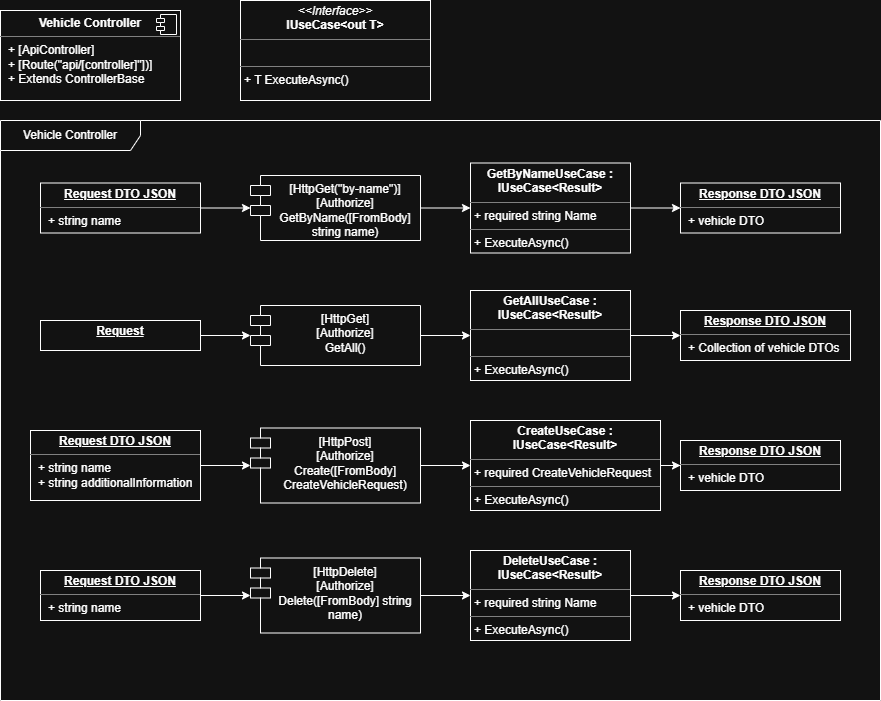

The diagram above was exported from draw.io. Its source (the exported page's mxGraphModel, read from the mxfile embedded in the PNG):
<mxGraphModel dx="2934" dy="1201" grid="1" gridSize="10" guides="1" tooltips="1" connect="1" arrows="1" fold="1" page="1" pageScale="1" pageWidth="827" pageHeight="1169" math="0" shadow="0">
  <root>
    <mxCell id="eGb2ATjaDzXChf-yUpx5-0" />
    <mxCell id="eGb2ATjaDzXChf-yUpx5-1" parent="eGb2ATjaDzXChf-yUpx5-0" />
    <mxCell id="eGb2ATjaDzXChf-yUpx5-2" parent="eGb2ATjaDzXChf-yUpx5-1" style="shape=umlFrame;whiteSpace=wrap;html=1;pointerEvents=0;width=140;height=30;" value="Vehicle Controller" vertex="1">
      <mxGeometry height="580" width="880" x="40" y="340" as="geometry" />
    </mxCell>
    <mxCell id="eGb2ATjaDzXChf-yUpx5-3" parent="eGb2ATjaDzXChf-yUpx5-1" style="align=left;overflow=fill;html=1;dropTarget=0;whiteSpace=wrap;" value="&lt;p style=&quot;margin:0px;margin-top:6px;text-align:center;&quot;&gt;&lt;b&gt;Vehicle Controller&lt;/b&gt;&lt;/p&gt;&lt;hr size=&quot;1&quot; style=&quot;border-style:solid;&quot;&gt;&lt;p style=&quot;margin:0px;margin-left:8px;&quot;&gt;+ [ApiController]&lt;/p&gt;&lt;p style=&quot;margin:0px;margin-left:8px;&quot;&gt;+ [Route(&quot;api/[controller]&quot;])]&lt;/p&gt;&lt;p style=&quot;margin:0px;margin-left:8px;&quot;&gt;+ Extends ControllerBase&lt;/p&gt;" vertex="1">
      <mxGeometry height="90" width="180" x="40" y="230" as="geometry" />
    </mxCell>
    <mxCell id="eGb2ATjaDzXChf-yUpx5-4" parent="eGb2ATjaDzXChf-yUpx5-3" style="shape=component;jettyWidth=8;jettyHeight=4;" value="" vertex="1">
      <mxGeometry height="20" relative="1" width="20" x="1" as="geometry">
        <mxPoint x="-24" y="4" as="offset" />
      </mxGeometry>
    </mxCell>
    <mxCell id="eGb2ATjaDzXChf-yUpx5-5" parent="eGb2ATjaDzXChf-yUpx5-1" style="verticalAlign=top;align=left;overflow=fill;html=1;whiteSpace=wrap;" value="&lt;p style=&quot;margin:0px;margin-top:4px;text-align:center;&quot;&gt;&lt;i&gt;&amp;lt;&amp;lt;Interface&amp;gt;&amp;gt;&lt;/i&gt;&lt;br&gt;&lt;b&gt;IUseCase&amp;lt;out T&amp;gt;&lt;/b&gt;&lt;/p&gt;&lt;hr size=&quot;1&quot; style=&quot;border-style:solid;&quot;&gt;&lt;p style=&quot;margin:0px;margin-left:4px;&quot;&gt;&lt;br&gt;&lt;/p&gt;&lt;hr size=&quot;1&quot; style=&quot;border-style:solid;&quot;&gt;&lt;p style=&quot;margin:0px;margin-left:4px;&quot;&gt;+ T ExecuteAsync()&lt;/p&gt;" vertex="1">
      <mxGeometry height="100" width="190" x="280" y="220" as="geometry" />
    </mxCell>
    <mxCell id="eGb2ATjaDzXChf-yUpx5-6" edge="1" parent="eGb2ATjaDzXChf-yUpx5-1" source="eGb2ATjaDzXChf-yUpx5-7" style="edgeStyle=orthogonalEdgeStyle;rounded=0;orthogonalLoop=1;jettySize=auto;html=1;" target="eGb2ATjaDzXChf-yUpx5-9" value="">
      <mxGeometry relative="1" as="geometry" />
    </mxCell>
    <mxCell id="eGb2ATjaDzXChf-yUpx5-7" parent="eGb2ATjaDzXChf-yUpx5-1" style="shape=module;align=left;spacingLeft=20;align=center;verticalAlign=top;whiteSpace=wrap;html=1;" value="&lt;div&gt;[HttpGet(&quot;by-name&quot;)]&lt;/div&gt;&lt;div&gt;[Authorize]&lt;/div&gt;GetByName([FromBody] string name)" vertex="1">
      <mxGeometry height="65" width="170" x="290" y="395" as="geometry" />
    </mxCell>
    <mxCell id="eGb2ATjaDzXChf-yUpx5-8" edge="1" parent="eGb2ATjaDzXChf-yUpx5-1" source="eGb2ATjaDzXChf-yUpx5-9" style="edgeStyle=orthogonalEdgeStyle;rounded=0;orthogonalLoop=1;jettySize=auto;html=1;" target="eGb2ATjaDzXChf-yUpx5-12" value="">
      <mxGeometry relative="1" as="geometry" />
    </mxCell>
    <mxCell id="eGb2ATjaDzXChf-yUpx5-9" parent="eGb2ATjaDzXChf-yUpx5-1" style="verticalAlign=top;align=left;overflow=fill;html=1;whiteSpace=wrap;" value="&lt;p style=&quot;margin:0px;margin-top:4px;text-align:center;&quot;&gt;&lt;b&gt;GetByNameUseCase : IUseCase&amp;lt;Result&amp;gt;&lt;/b&gt;&lt;/p&gt;&lt;hr size=&quot;1&quot; style=&quot;border-style:solid;&quot;&gt;&lt;p style=&quot;margin:0px;margin-left:4px;&quot;&gt;+ required string Name&lt;/p&gt;&lt;hr size=&quot;1&quot; style=&quot;border-style:solid;&quot;&gt;&lt;p style=&quot;margin:0px;margin-left:4px;&quot;&gt;+ ExecuteAsync()&lt;/p&gt;" vertex="1">
      <mxGeometry height="90" width="160" x="510" y="382.5" as="geometry" />
    </mxCell>
    <mxCell id="eGb2ATjaDzXChf-yUpx5-10" edge="1" parent="eGb2ATjaDzXChf-yUpx5-1" source="eGb2ATjaDzXChf-yUpx5-11" style="edgeStyle=orthogonalEdgeStyle;rounded=0;orthogonalLoop=1;jettySize=auto;html=1;" target="eGb2ATjaDzXChf-yUpx5-7" value="">
      <mxGeometry relative="1" as="geometry" />
    </mxCell>
    <mxCell id="eGb2ATjaDzXChf-yUpx5-11" parent="eGb2ATjaDzXChf-yUpx5-1" style="verticalAlign=top;align=left;overflow=fill;html=1;whiteSpace=wrap;" value="&lt;p style=&quot;margin:0px;margin-top:4px;text-align:center;text-decoration:underline;&quot;&gt;&lt;b&gt;Request DTO JSON&lt;/b&gt;&lt;/p&gt;&lt;hr size=&quot;1&quot; style=&quot;border-style:solid;&quot;&gt;&lt;p style=&quot;margin:0px;margin-left:8px;&quot;&gt;+ string name&lt;/p&gt;" vertex="1">
      <mxGeometry height="50" width="160" x="80" y="402.5" as="geometry" />
    </mxCell>
    <mxCell id="eGb2ATjaDzXChf-yUpx5-12" parent="eGb2ATjaDzXChf-yUpx5-1" style="verticalAlign=top;align=left;overflow=fill;html=1;whiteSpace=wrap;" value="&lt;p style=&quot;margin:0px;margin-top:4px;text-align:center;text-decoration:underline;&quot;&gt;&lt;b&gt;Response DTO JSON&lt;/b&gt;&lt;/p&gt;&lt;hr size=&quot;1&quot; style=&quot;border-style:solid;&quot;&gt;&lt;p style=&quot;margin:0px;margin-left:8px;&quot;&gt;+ vehicle DTO&lt;/p&gt;" vertex="1">
      <mxGeometry height="50" width="160" x="720" y="402.5" as="geometry" />
    </mxCell>
    <mxCell id="eGb2ATjaDzXChf-yUpx5-13" edge="1" parent="eGb2ATjaDzXChf-yUpx5-1" source="eGb2ATjaDzXChf-yUpx5-14" style="edgeStyle=orthogonalEdgeStyle;rounded=0;orthogonalLoop=1;jettySize=auto;html=1;" target="eGb2ATjaDzXChf-yUpx5-16" value="">
      <mxGeometry relative="1" as="geometry" />
    </mxCell>
    <mxCell id="eGb2ATjaDzXChf-yUpx5-14" parent="eGb2ATjaDzXChf-yUpx5-1" style="shape=module;align=left;spacingLeft=20;align=center;verticalAlign=top;whiteSpace=wrap;html=1;" value="&lt;div&gt;[HttpGet]&lt;/div&gt;&lt;div&gt;[Authorize]&lt;/div&gt;GetAll()" vertex="1">
      <mxGeometry height="60" width="170" x="290" y="525" as="geometry" />
    </mxCell>
    <mxCell id="eGb2ATjaDzXChf-yUpx5-15" edge="1" parent="eGb2ATjaDzXChf-yUpx5-1" source="eGb2ATjaDzXChf-yUpx5-16" style="edgeStyle=orthogonalEdgeStyle;rounded=0;orthogonalLoop=1;jettySize=auto;html=1;" target="eGb2ATjaDzXChf-yUpx5-19" value="">
      <mxGeometry relative="1" as="geometry" />
    </mxCell>
    <mxCell id="eGb2ATjaDzXChf-yUpx5-16" parent="eGb2ATjaDzXChf-yUpx5-1" style="verticalAlign=top;align=left;overflow=fill;html=1;whiteSpace=wrap;" value="&lt;p style=&quot;margin:0px;margin-top:4px;text-align:center;&quot;&gt;&lt;b&gt;GetAllUseCase : IUseCase&amp;lt;Result&amp;gt;&lt;/b&gt;&lt;/p&gt;&lt;hr size=&quot;1&quot; style=&quot;border-style:solid;&quot;&gt;&lt;p style=&quot;margin:0px;margin-left:4px;&quot;&gt;&lt;br&gt;&lt;/p&gt;&lt;hr size=&quot;1&quot; style=&quot;border-style:solid;&quot;&gt;&lt;p style=&quot;margin:0px;margin-left:4px;&quot;&gt;+ ExecuteAsync()&lt;/p&gt;" vertex="1">
      <mxGeometry height="90" width="160" x="510" y="510" as="geometry" />
    </mxCell>
    <mxCell id="eGb2ATjaDzXChf-yUpx5-17" edge="1" parent="eGb2ATjaDzXChf-yUpx5-1" source="eGb2ATjaDzXChf-yUpx5-18" style="edgeStyle=orthogonalEdgeStyle;rounded=0;orthogonalLoop=1;jettySize=auto;html=1;" target="eGb2ATjaDzXChf-yUpx5-14" value="">
      <mxGeometry relative="1" as="geometry" />
    </mxCell>
    <mxCell id="eGb2ATjaDzXChf-yUpx5-18" parent="eGb2ATjaDzXChf-yUpx5-1" style="verticalAlign=top;align=left;overflow=fill;html=1;whiteSpace=wrap;" value="&lt;p style=&quot;margin:0px;margin-top:4px;text-align:center;text-decoration:underline;&quot;&gt;&lt;b&gt;Request&lt;/b&gt;&lt;/p&gt;" vertex="1">
      <mxGeometry height="30" width="160" x="80" y="540" as="geometry" />
    </mxCell>
    <mxCell id="eGb2ATjaDzXChf-yUpx5-19" parent="eGb2ATjaDzXChf-yUpx5-1" style="verticalAlign=top;align=left;overflow=fill;html=1;whiteSpace=wrap;" value="&lt;p style=&quot;margin:0px;margin-top:4px;text-align:center;text-decoration:underline;&quot;&gt;&lt;b&gt;Response DTO JSON&lt;/b&gt;&lt;/p&gt;&lt;hr size=&quot;1&quot; style=&quot;border-style:solid;&quot;&gt;&lt;p style=&quot;margin:0px;margin-left:8px;&quot;&gt;+ Collection of vehicle DTOs&lt;/p&gt;" vertex="1">
      <mxGeometry height="50" width="170" x="720" y="530" as="geometry" />
    </mxCell>
    <mxCell id="eGb2ATjaDzXChf-yUpx5-20" edge="1" parent="eGb2ATjaDzXChf-yUpx5-1" source="eGb2ATjaDzXChf-yUpx5-21" style="edgeStyle=orthogonalEdgeStyle;rounded=0;orthogonalLoop=1;jettySize=auto;html=1;" target="eGb2ATjaDzXChf-yUpx5-23" value="">
      <mxGeometry relative="1" as="geometry" />
    </mxCell>
    <mxCell id="eGb2ATjaDzXChf-yUpx5-21" parent="eGb2ATjaDzXChf-yUpx5-1" style="shape=module;align=left;spacingLeft=20;align=center;verticalAlign=top;whiteSpace=wrap;html=1;" value="&lt;div&gt;[HttpPost]&lt;/div&gt;&lt;div&gt;[Authorize]&lt;/div&gt;Create([FromBody] CreateVehicleRequest)" vertex="1">
      <mxGeometry height="75" width="170" x="290" y="647.5" as="geometry" />
    </mxCell>
    <mxCell id="eGb2ATjaDzXChf-yUpx5-22" edge="1" parent="eGb2ATjaDzXChf-yUpx5-1" source="eGb2ATjaDzXChf-yUpx5-23" style="edgeStyle=orthogonalEdgeStyle;rounded=0;orthogonalLoop=1;jettySize=auto;html=1;" target="eGb2ATjaDzXChf-yUpx5-26" value="">
      <mxGeometry relative="1" as="geometry" />
    </mxCell>
    <mxCell id="eGb2ATjaDzXChf-yUpx5-23" parent="eGb2ATjaDzXChf-yUpx5-1" style="verticalAlign=top;align=left;overflow=fill;html=1;whiteSpace=wrap;" value="&lt;p style=&quot;margin:0px;margin-top:4px;text-align:center;&quot;&gt;&lt;b&gt;CreateUseCase : IUseCase&amp;lt;Result&amp;gt;&lt;/b&gt;&lt;/p&gt;&lt;hr size=&quot;1&quot; style=&quot;border-style:solid;&quot;&gt;&lt;p style=&quot;margin:0px;margin-left:4px;&quot;&gt;+ required CreateVehicleRequest&lt;/p&gt;&lt;hr size=&quot;1&quot; style=&quot;border-style:solid;&quot;&gt;&lt;p style=&quot;margin:0px;margin-left:4px;&quot;&gt;+ ExecuteAsync()&lt;/p&gt;" vertex="1">
      <mxGeometry height="90" width="190" x="510" y="640" as="geometry" />
    </mxCell>
    <mxCell id="eGb2ATjaDzXChf-yUpx5-24" edge="1" parent="eGb2ATjaDzXChf-yUpx5-1" source="eGb2ATjaDzXChf-yUpx5-25" style="edgeStyle=orthogonalEdgeStyle;rounded=0;orthogonalLoop=1;jettySize=auto;html=1;" target="eGb2ATjaDzXChf-yUpx5-21" value="">
      <mxGeometry relative="1" as="geometry" />
    </mxCell>
    <mxCell id="eGb2ATjaDzXChf-yUpx5-25" parent="eGb2ATjaDzXChf-yUpx5-1" style="verticalAlign=top;align=left;overflow=fill;html=1;whiteSpace=wrap;" value="&lt;p style=&quot;margin:0px;margin-top:4px;text-align:center;text-decoration:underline;&quot;&gt;&lt;b&gt;Request DTO JSON&lt;/b&gt;&lt;/p&gt;&lt;hr size=&quot;1&quot; style=&quot;border-style:solid;&quot;&gt;&lt;p style=&quot;margin:0px;margin-left:8px;&quot;&gt;+ string name&lt;/p&gt;&lt;p style=&quot;margin:0px;margin-left:8px;&quot;&gt;+ string additionalInformation&lt;/p&gt;" vertex="1">
      <mxGeometry height="70" width="170" x="70" y="650" as="geometry" />
    </mxCell>
    <mxCell id="eGb2ATjaDzXChf-yUpx5-26" parent="eGb2ATjaDzXChf-yUpx5-1" style="verticalAlign=top;align=left;overflow=fill;html=1;whiteSpace=wrap;" value="&lt;p style=&quot;margin:0px;margin-top:4px;text-align:center;text-decoration:underline;&quot;&gt;&lt;b&gt;Response DTO JSON&lt;/b&gt;&lt;/p&gt;&lt;hr size=&quot;1&quot; style=&quot;border-style:solid;&quot;&gt;&lt;p style=&quot;margin:0px;margin-left:8px;&quot;&gt;+ vehicle DTO&lt;/p&gt;" vertex="1">
      <mxGeometry height="50" width="160" x="720" y="660" as="geometry" />
    </mxCell>
    <mxCell id="eGb2ATjaDzXChf-yUpx5-27" edge="1" parent="eGb2ATjaDzXChf-yUpx5-1" source="eGb2ATjaDzXChf-yUpx5-28" style="edgeStyle=orthogonalEdgeStyle;rounded=0;orthogonalLoop=1;jettySize=auto;html=1;" target="eGb2ATjaDzXChf-yUpx5-30" value="">
      <mxGeometry relative="1" as="geometry" />
    </mxCell>
    <mxCell id="eGb2ATjaDzXChf-yUpx5-28" parent="eGb2ATjaDzXChf-yUpx5-1" style="shape=module;align=left;spacingLeft=20;align=center;verticalAlign=top;whiteSpace=wrap;html=1;" value="&lt;div&gt;[HttpDelete]&lt;/div&gt;&lt;div&gt;[Authorize]&lt;/div&gt;Delete([FromBody] string name)" vertex="1">
      <mxGeometry height="75" width="170" x="290" y="777.5" as="geometry" />
    </mxCell>
    <mxCell id="eGb2ATjaDzXChf-yUpx5-29" edge="1" parent="eGb2ATjaDzXChf-yUpx5-1" source="eGb2ATjaDzXChf-yUpx5-30" style="edgeStyle=orthogonalEdgeStyle;rounded=0;orthogonalLoop=1;jettySize=auto;html=1;" target="eGb2ATjaDzXChf-yUpx5-33" value="">
      <mxGeometry relative="1" as="geometry" />
    </mxCell>
    <mxCell id="eGb2ATjaDzXChf-yUpx5-30" parent="eGb2ATjaDzXChf-yUpx5-1" style="verticalAlign=top;align=left;overflow=fill;html=1;whiteSpace=wrap;" value="&lt;p style=&quot;margin:0px;margin-top:4px;text-align:center;&quot;&gt;&lt;b&gt;DeleteUseCase : IUseCase&amp;lt;Result&amp;gt;&lt;/b&gt;&lt;/p&gt;&lt;hr size=&quot;1&quot; style=&quot;border-style:solid;&quot;&gt;&lt;p style=&quot;margin:0px;margin-left:4px;&quot;&gt;+ required string Name&lt;/p&gt;&lt;hr size=&quot;1&quot; style=&quot;border-style:solid;&quot;&gt;&lt;p style=&quot;margin:0px;margin-left:4px;&quot;&gt;+ ExecuteAsync()&lt;/p&gt;" vertex="1">
      <mxGeometry height="90" width="160" x="510" y="770" as="geometry" />
    </mxCell>
    <mxCell id="eGb2ATjaDzXChf-yUpx5-31" edge="1" parent="eGb2ATjaDzXChf-yUpx5-1" source="eGb2ATjaDzXChf-yUpx5-32" style="edgeStyle=orthogonalEdgeStyle;rounded=0;orthogonalLoop=1;jettySize=auto;html=1;" target="eGb2ATjaDzXChf-yUpx5-28" value="">
      <mxGeometry relative="1" as="geometry" />
    </mxCell>
    <mxCell id="eGb2ATjaDzXChf-yUpx5-32" parent="eGb2ATjaDzXChf-yUpx5-1" style="verticalAlign=top;align=left;overflow=fill;html=1;whiteSpace=wrap;" value="&lt;p style=&quot;margin:0px;margin-top:4px;text-align:center;text-decoration:underline;&quot;&gt;&lt;b&gt;Request DTO JSON&lt;/b&gt;&lt;/p&gt;&lt;hr size=&quot;1&quot; style=&quot;border-style:solid;&quot;&gt;&lt;p style=&quot;margin:0px;margin-left:8px;&quot;&gt;+ string name&lt;/p&gt;" vertex="1">
      <mxGeometry height="50" width="160" x="80" y="790" as="geometry" />
    </mxCell>
    <mxCell id="eGb2ATjaDzXChf-yUpx5-33" parent="eGb2ATjaDzXChf-yUpx5-1" style="verticalAlign=top;align=left;overflow=fill;html=1;whiteSpace=wrap;" value="&lt;p style=&quot;margin:0px;margin-top:4px;text-align:center;text-decoration:underline;&quot;&gt;&lt;b&gt;Response DTO JSON&lt;/b&gt;&lt;/p&gt;&lt;hr size=&quot;1&quot; style=&quot;border-style:solid;&quot;&gt;&lt;p style=&quot;margin:0px;margin-left:8px;&quot;&gt;+ vehicle DTO&lt;/p&gt;" vertex="1">
      <mxGeometry height="50" width="160" x="720" y="790" as="geometry" />
    </mxCell>
  </root>
</mxGraphModel>